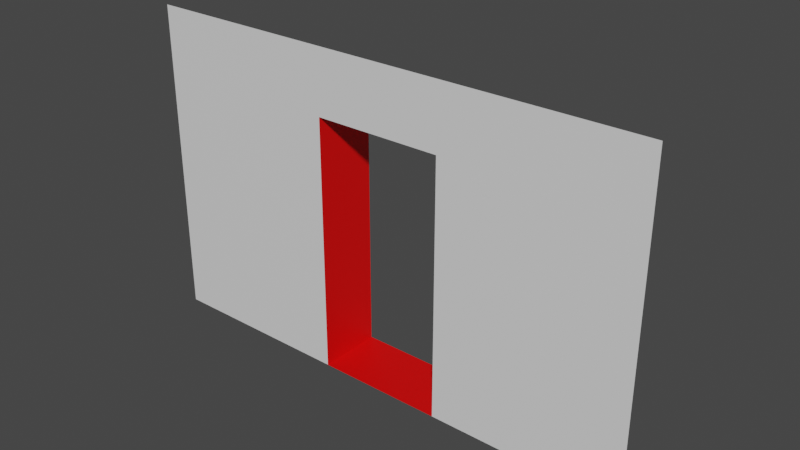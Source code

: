 # Source: Simple_Wall.blend  (saved by Blender 3.6.11; exported with 4.5.12 LTS)
import bpy
from mathutils import Matrix  # noqa: F401  (used for matrix-valued properties, if any)

bpy.ops.wm.read_factory_settings(use_empty=True)
scene = bpy.context.scene
scene.name = 'Scene'

# ---- materials (node trees are filled in below, after node groups)
mat_wall_face = bpy.data.materials.new('Wall Face')
mat_wall_face.use_transparent_shadow = False
mat_passageway = bpy.data.materials.new('Passageway')
mat_passageway.use_transparent_shadow = False

# ---- material node trees
mat_wall_face.use_nodes = True; mat_wall_face.node_tree.nodes.clear()
_N = mat_wall_face.node_tree.nodes; _L = mat_wall_face.node_tree.links
n0 = _N.new('ShaderNodeBsdfPrincipled'); n0.name = 'Principled BSDF'; n0.location = (10, 300)
n0.distribution = 'GGX'
n0.subsurface_method = 'RANDOM_WALK_SKIN'
n0.inputs[3].default_value = 1.45
n0.inputs[27].default_value = (0.0, 0.0, 0.0, 1.0)
n0.inputs[28].default_value = 1.0
n1 = _N.new('ShaderNodeOutputMaterial'); n1.name = 'Material Output'; n1.location = (300, 300)
_L.new(n0.outputs[0], n1.inputs[0])
n1.is_active_output = True
mat_passageway.use_nodes = True; mat_passageway.node_tree.nodes.clear()
_N = mat_passageway.node_tree.nodes; _L = mat_passageway.node_tree.links
n0 = _N.new('ShaderNodeBsdfPrincipled'); n0.name = 'Principled BSDF'; n0.location = (10, 300)
n0.distribution = 'GGX'
n0.subsurface_method = 'RANDOM_WALK_SKIN'
n0.inputs[0].default_value = (0.8, 0.0, 0.0, 1.0)
n0.inputs[3].default_value = 1.45
n0.inputs[27].default_value = (0.0, 0.0, 0.0, 1.0)
n0.inputs[28].default_value = 1.0
n1 = _N.new('ShaderNodeOutputMaterial'); n1.name = 'Material Output'; n1.location = (300, 300)
_L.new(n0.outputs[0], n1.inputs[0])
n1.is_active_output = True

# ---- world
world_world = bpy.data.worlds.new('World'); scene.world = world_world
world_world.use_nodes = True; world_world.node_tree.nodes.clear()
_N = world_world.node_tree.nodes; _L = world_world.node_tree.links
n0 = _N.new('ShaderNodeOutputWorld'); n0.name = 'World Output'; n0.location = (300, 300)
n1 = _N.new('ShaderNodeBackground'); n1.name = 'Background'; n1.location = (10, 300)
n1.inputs[0].default_value = (0.05088, 0.05088, 0.05088, 1.0)
_L.new(n1.outputs[0], n0.inputs[0])
n0.is_active_output = True
world_world.color = (0.05088, 0.05088, 0.05088)
world_world.use_sun_shadow = False
world_world.sun_shadow_jitter_overblur = 0.0

# ---- meshes
me_simple_wall_mesh = bpy.data.meshes.new('Simple Wall Mesh')
me_simple_wall_mesh.from_pydata([(-2.0, 2.866e-15, -4.371e-08), (2.0, 2.866e-15, -4.371e-08), (-2.0, 2.5, -6.557e-08), (2.0, 2.5, -6.557e-08), (-0.5, 2.866e-15, -4.371e-08), (0.5, 2.866e-15, -4.371e-08), (0.5, 2.5, -6.557e-08), (-0.5, 2.5, -6.557e-08), (-2.0, 2.0, -8.742e-08), (2.0, 2.0, -8.742e-08), (-0.5, 2.0, -8.742e-08), (0.5, 2.0, -8.742e-08), (-0.5, -4.371e-08, -0.5), (0.5, -4.371e-08, -0.5), (-0.5, 2.0, -0.5), (0.5, 2.0, -0.5)], [], [(11, 9, 3, 6), (8, 10, 7, 2), (10, 11, 6, 7), (5, 4, 12, 13), (0, 4, 10, 8), (5, 1, 9, 11), (11, 10, 14, 15), (10, 4, 12, 14), (5, 11, 15, 13)])
me_simple_wall_mesh.polygons.foreach_set('material_index', [0, 0, 0, 1, 0, 0, 1, 1, 1])
_uv = me_simple_wall_mesh.uv_layers.new(name='UVMap')
_uv.uv.foreach_set('vector', [0.625, 0.8, 1.0, 0.8, 1.0, 1.0, 0.625, 1.0, 0.0, 0.8, 0.375, 0.8, 0.375, 1.0, 0.0, 1.0, 0.375, 0.8, 0.625, 0.8, 0.625, 1.0, 0.375, 1.0, 0.75, 0.5, 0.75, -2.981e-09, 1.0, -1.391e-08, 1.0, 0.5, 0.0, 0.0, 0.375, 0.0, 0.375, 0.8, 0.0, 0.8, 0.625, 0.0, 1.0, 0.0, 1.0, 0.8, 0.625, 0.8, 0.5, 0.5, 0.5, 7.947e-09, 0.75, -2.981e-09, 0.75, 0.5, 5.762e-08, 1.0, -7.947e-09, 2.98e-08, 0.25, -2.981e-09, 0.25, 1.0, 0.5, 2.98e-08, 0.5, 1.0, 0.25, 1.0, 0.25, -2.981e-09])
me_simple_wall_mesh.materials.append(mat_wall_face)
me_simple_wall_mesh.materials.append(mat_passageway)
me_simple_wall_mesh.update()

# ---- objects
ob_simple_wall = bpy.data.objects.new('Simple Wall', me_simple_wall_mesh)

# ---- transforms, parenting, visibility, modifiers, constraints
ob_simple_wall.location = (0.0, 0.0, 0.0)
ob_simple_wall.rotation_euler = (1.571, -0.0, 0.0)

# ---- collection membership
scene.collection.objects.link(ob_simple_wall)

# ---- scene / render settings (as saved in the file)
scene.frame_start = 1; scene.frame_end = 250; scene.frame_set(1)
scene.render.engine = 'BLENDER_EEVEE_NEXT'
scene.cycles.sampling_pattern = 'TABULATED_SOBOL'
scene.view_settings.view_transform = 'Filmic'
bpy.context.view_layer.update()

# ---- added for rendering (the .blend has no active camera and no usable light): camera, sun
cam_auto = bpy.data.cameras.new('AutoCamera')
cam_auto.lens = 50.0
cam_auto.sensor_width = 36.0
cam_auto.clip_end = 1000.0
ob_auto_camera = bpy.data.objects.new('AutoCamera', cam_auto)
scene.collection.objects.link(ob_auto_camera)
ob_auto_camera.location = (4.38873, -5.01647, 4.76098)
ob_auto_camera.rotation_euler = (1.09748, -7.21219e-08, 0.694738)
scene.camera = ob_auto_camera
light_auto_sun = bpy.data.lights.new('AutoSun', 'SUN')
light_auto_sun.energy = 3.0
light_auto_sun.angle = 0.0523599
ob_auto_sun = bpy.data.objects.new('AutoSun', light_auto_sun)
scene.collection.objects.link(ob_auto_sun)
ob_auto_sun.rotation_euler = (0.872665, 0.174533, 0.523599)
bpy.context.view_layer.update()
